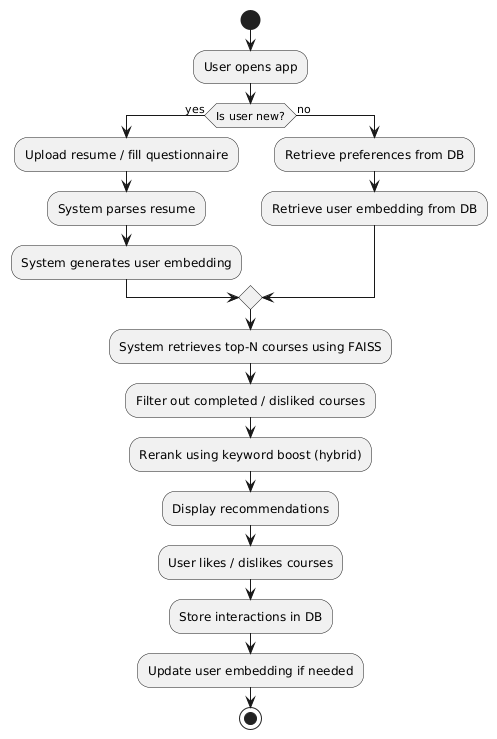

The diagram above was rendered by PlantUML. Its source (embedded in the PNG):
@startuml
start

:User opens app;

if (Is user new?) then (yes)
    :Upload resume / fill questionnaire;
    :System parses resume;
    :System generates user embedding;
else (no)
    :Retrieve preferences from DB;
    :Retrieve user embedding from DB;
endif

:System retrieves top-N courses using FAISS;
:Filter out completed / disliked courses;
:Rerank using keyword boost (hybrid);

:Display recommendations;

:User likes / dislikes courses;

:Store interactions in DB;
:Update user embedding if needed;

stop
@enduml